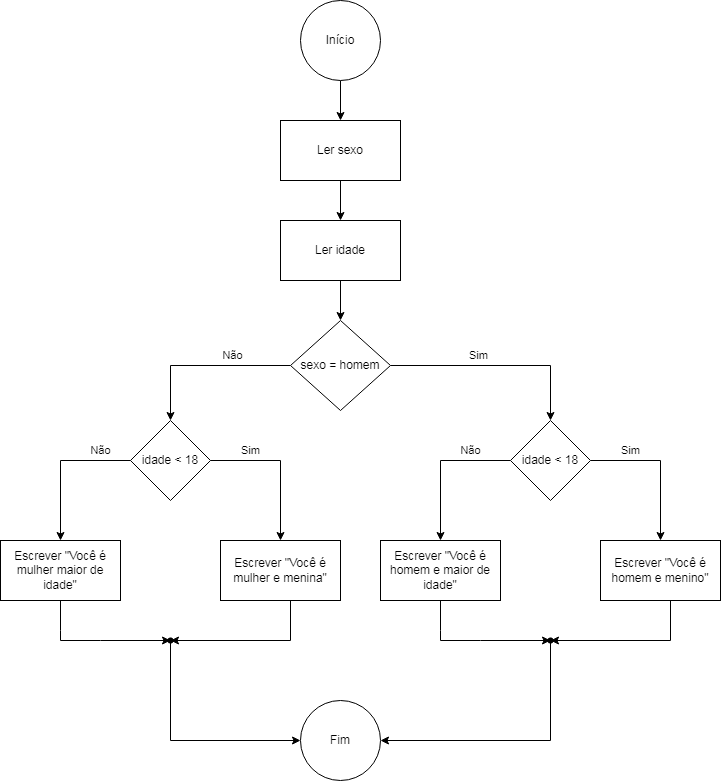

The diagram above was exported from draw.io. Its source (the exported page's mxGraphModel, read from the mxfile embedded in the PNG):
<mxGraphModel dx="2099" dy="480" grid="1" gridSize="10" guides="1" tooltips="1" connect="1" arrows="1" fold="1" page="1" pageScale="1" pageWidth="827" pageHeight="1169" math="0" shadow="0">
  <root>
    <mxCell id="0" />
    <mxCell id="1" parent="0" />
    <mxCell id="mIndPj11tGO6VPTXnCxS-4" value="" style="edgeStyle=orthogonalEdgeStyle;rounded=0;orthogonalLoop=1;jettySize=auto;html=1;" edge="1" parent="1" source="mIndPj11tGO6VPTXnCxS-1" target="mIndPj11tGO6VPTXnCxS-2">
      <mxGeometry relative="1" as="geometry" />
    </mxCell>
    <mxCell id="mIndPj11tGO6VPTXnCxS-1" value="Início" style="ellipse;whiteSpace=wrap;html=1;aspect=fixed;" vertex="1" parent="1">
      <mxGeometry x="230" y="60" width="80" height="80" as="geometry" />
    </mxCell>
    <mxCell id="mIndPj11tGO6VPTXnCxS-5" value="" style="edgeStyle=orthogonalEdgeStyle;rounded=0;orthogonalLoop=1;jettySize=auto;html=1;" edge="1" parent="1" source="mIndPj11tGO6VPTXnCxS-2" target="mIndPj11tGO6VPTXnCxS-3">
      <mxGeometry relative="1" as="geometry" />
    </mxCell>
    <mxCell id="mIndPj11tGO6VPTXnCxS-2" value="Ler sexo" style="rounded=0;whiteSpace=wrap;html=1;" vertex="1" parent="1">
      <mxGeometry x="210" y="180" width="120" height="60" as="geometry" />
    </mxCell>
    <mxCell id="mIndPj11tGO6VPTXnCxS-7" value="" style="edgeStyle=orthogonalEdgeStyle;rounded=0;orthogonalLoop=1;jettySize=auto;html=1;" edge="1" parent="1" source="mIndPj11tGO6VPTXnCxS-3" target="mIndPj11tGO6VPTXnCxS-6">
      <mxGeometry relative="1" as="geometry" />
    </mxCell>
    <mxCell id="mIndPj11tGO6VPTXnCxS-3" value="Ler idade" style="rounded=0;whiteSpace=wrap;html=1;" vertex="1" parent="1">
      <mxGeometry x="210" y="280" width="120" height="60" as="geometry" />
    </mxCell>
    <mxCell id="mIndPj11tGO6VPTXnCxS-11" value="Sim" style="edgeStyle=orthogonalEdgeStyle;rounded=0;orthogonalLoop=1;jettySize=auto;html=1;" edge="1" parent="1" source="mIndPj11tGO6VPTXnCxS-6" target="mIndPj11tGO6VPTXnCxS-10">
      <mxGeometry x="-0.1818" y="10" relative="1" as="geometry">
        <mxPoint as="offset" />
      </mxGeometry>
    </mxCell>
    <mxCell id="mIndPj11tGO6VPTXnCxS-13" value="Não" style="edgeStyle=orthogonalEdgeStyle;rounded=0;orthogonalLoop=1;jettySize=auto;html=1;" edge="1" parent="1" source="mIndPj11tGO6VPTXnCxS-6" target="mIndPj11tGO6VPTXnCxS-12">
      <mxGeometry x="-0.3333" y="-10" relative="1" as="geometry">
        <mxPoint as="offset" />
      </mxGeometry>
    </mxCell>
    <mxCell id="mIndPj11tGO6VPTXnCxS-6" value="sexo = homem" style="rhombus;whiteSpace=wrap;html=1;" vertex="1" parent="1">
      <mxGeometry x="220" y="380" width="100" height="90" as="geometry" />
    </mxCell>
    <mxCell id="mIndPj11tGO6VPTXnCxS-15" value="Não" style="edgeStyle=orthogonalEdgeStyle;rounded=0;orthogonalLoop=1;jettySize=auto;html=1;" edge="1" parent="1" source="mIndPj11tGO6VPTXnCxS-10" target="mIndPj11tGO6VPTXnCxS-14">
      <mxGeometry x="-0.4667" y="-10" relative="1" as="geometry">
        <mxPoint as="offset" />
      </mxGeometry>
    </mxCell>
    <mxCell id="mIndPj11tGO6VPTXnCxS-17" value="Sim" style="edgeStyle=orthogonalEdgeStyle;rounded=0;orthogonalLoop=1;jettySize=auto;html=1;" edge="1" parent="1" source="mIndPj11tGO6VPTXnCxS-10" target="mIndPj11tGO6VPTXnCxS-16">
      <mxGeometry x="-0.4667" y="10" relative="1" as="geometry">
        <mxPoint as="offset" />
      </mxGeometry>
    </mxCell>
    <mxCell id="mIndPj11tGO6VPTXnCxS-10" value="idade &amp;lt; 18" style="rhombus;whiteSpace=wrap;html=1;" vertex="1" parent="1">
      <mxGeometry x="440" y="480" width="80" height="80" as="geometry" />
    </mxCell>
    <mxCell id="mIndPj11tGO6VPTXnCxS-12" value="idade &amp;lt; 18" style="rhombus;whiteSpace=wrap;html=1;" vertex="1" parent="1">
      <mxGeometry x="60" y="480" width="80" height="80" as="geometry" />
    </mxCell>
    <mxCell id="mIndPj11tGO6VPTXnCxS-14" value="Escrever &quot;Você é homem e maior de idade&quot;" style="whiteSpace=wrap;html=1;" vertex="1" parent="1">
      <mxGeometry x="310" y="600" width="120" height="60" as="geometry" />
    </mxCell>
    <mxCell id="mIndPj11tGO6VPTXnCxS-19" value="" style="edgeStyle=orthogonalEdgeStyle;rounded=0;orthogonalLoop=1;jettySize=auto;html=1;" edge="1" parent="1" source="mIndPj11tGO6VPTXnCxS-16" target="mIndPj11tGO6VPTXnCxS-18">
      <mxGeometry relative="1" as="geometry">
        <Array as="points">
          <mxPoint x="600" y="700" />
        </Array>
      </mxGeometry>
    </mxCell>
    <mxCell id="mIndPj11tGO6VPTXnCxS-16" value="Escrever &quot;Você é homem e menino&quot;" style="rounded=0;whiteSpace=wrap;html=1;" vertex="1" parent="1">
      <mxGeometry x="530" y="600" width="120" height="60" as="geometry" />
    </mxCell>
    <mxCell id="mIndPj11tGO6VPTXnCxS-32" style="edgeStyle=orthogonalEdgeStyle;rounded=0;orthogonalLoop=1;jettySize=auto;html=1;entryX=1;entryY=0.5;entryDx=0;entryDy=0;startArrow=none;startFill=0;endArrow=classic;endFill=1;" edge="1" parent="1" source="mIndPj11tGO6VPTXnCxS-18" target="mIndPj11tGO6VPTXnCxS-31">
      <mxGeometry relative="1" as="geometry">
        <Array as="points">
          <mxPoint x="480" y="800" />
        </Array>
      </mxGeometry>
    </mxCell>
    <mxCell id="mIndPj11tGO6VPTXnCxS-18" value="" style="shape=waypoint;sketch=0;size=6;pointerEvents=1;points=[];fillColor=default;resizable=0;rotatable=0;perimeter=centerPerimeter;snapToPoint=1;rounded=0;" vertex="1" parent="1">
      <mxGeometry x="460" y="680" width="40" height="40" as="geometry" />
    </mxCell>
    <mxCell id="mIndPj11tGO6VPTXnCxS-22" value="" style="endArrow=none;html=1;rounded=0;entryX=0.5;entryY=1;entryDx=0;entryDy=0;exitX=0.5;exitY=0.625;exitDx=0;exitDy=0;exitPerimeter=0;startArrow=classic;startFill=1;endFill=0;" edge="1" parent="1" source="mIndPj11tGO6VPTXnCxS-18" target="mIndPj11tGO6VPTXnCxS-14">
      <mxGeometry width="50" height="50" relative="1" as="geometry">
        <mxPoint x="390" y="720" as="sourcePoint" />
        <mxPoint x="440" y="670" as="targetPoint" />
        <Array as="points">
          <mxPoint x="410" y="700" />
          <mxPoint x="370" y="700" />
          <mxPoint x="370" y="690" />
        </Array>
      </mxGeometry>
    </mxCell>
    <mxCell id="mIndPj11tGO6VPTXnCxS-23" value="Escrever &quot;Você é mulher maior de idade&quot;" style="whiteSpace=wrap;html=1;" vertex="1" parent="1">
      <mxGeometry x="-70" y="600" width="120" height="60" as="geometry" />
    </mxCell>
    <mxCell id="mIndPj11tGO6VPTXnCxS-24" value="" style="edgeStyle=orthogonalEdgeStyle;rounded=0;orthogonalLoop=1;jettySize=auto;html=1;" edge="1" parent="1" source="mIndPj11tGO6VPTXnCxS-25" target="mIndPj11tGO6VPTXnCxS-26">
      <mxGeometry relative="1" as="geometry">
        <Array as="points">
          <mxPoint x="220" y="700" />
        </Array>
      </mxGeometry>
    </mxCell>
    <mxCell id="mIndPj11tGO6VPTXnCxS-25" value="Escrever &quot;Você é mulher e menina&quot;" style="rounded=0;whiteSpace=wrap;html=1;" vertex="1" parent="1">
      <mxGeometry x="150" y="600" width="120" height="60" as="geometry" />
    </mxCell>
    <mxCell id="mIndPj11tGO6VPTXnCxS-33" style="edgeStyle=orthogonalEdgeStyle;rounded=0;orthogonalLoop=1;jettySize=auto;html=1;entryX=0;entryY=0.5;entryDx=0;entryDy=0;startArrow=none;startFill=0;endArrow=classic;endFill=1;" edge="1" parent="1" source="mIndPj11tGO6VPTXnCxS-26" target="mIndPj11tGO6VPTXnCxS-31">
      <mxGeometry relative="1" as="geometry">
        <Array as="points">
          <mxPoint x="100" y="800" />
        </Array>
      </mxGeometry>
    </mxCell>
    <mxCell id="mIndPj11tGO6VPTXnCxS-26" value="" style="shape=waypoint;sketch=0;size=6;pointerEvents=1;points=[];fillColor=default;resizable=0;rotatable=0;perimeter=centerPerimeter;snapToPoint=1;rounded=0;" vertex="1" parent="1">
      <mxGeometry x="80" y="680" width="40" height="40" as="geometry" />
    </mxCell>
    <mxCell id="mIndPj11tGO6VPTXnCxS-27" value="" style="endArrow=none;html=1;rounded=0;entryX=0.5;entryY=1;entryDx=0;entryDy=0;exitX=0.5;exitY=0.625;exitDx=0;exitDy=0;exitPerimeter=0;startArrow=classic;startFill=1;endFill=0;" edge="1" parent="1" source="mIndPj11tGO6VPTXnCxS-26" target="mIndPj11tGO6VPTXnCxS-23">
      <mxGeometry width="50" height="50" relative="1" as="geometry">
        <mxPoint x="10" y="720" as="sourcePoint" />
        <mxPoint x="60" y="670" as="targetPoint" />
        <Array as="points">
          <mxPoint x="30" y="700" />
          <mxPoint x="-10" y="700" />
          <mxPoint x="-10" y="690" />
        </Array>
      </mxGeometry>
    </mxCell>
    <mxCell id="mIndPj11tGO6VPTXnCxS-29" value="Não" style="edgeStyle=orthogonalEdgeStyle;rounded=0;orthogonalLoop=1;jettySize=auto;html=1;" edge="1" parent="1">
      <mxGeometry x="-0.6" y="-10" relative="1" as="geometry">
        <mxPoint x="60" y="520" as="sourcePoint" />
        <mxPoint x="-10" y="600" as="targetPoint" />
        <mxPoint as="offset" />
      </mxGeometry>
    </mxCell>
    <mxCell id="mIndPj11tGO6VPTXnCxS-30" value="Sim" style="edgeStyle=orthogonalEdgeStyle;rounded=0;orthogonalLoop=1;jettySize=auto;html=1;" edge="1" parent="1">
      <mxGeometry x="-0.4667" y="10" relative="1" as="geometry">
        <mxPoint x="140" y="520" as="sourcePoint" />
        <mxPoint x="210" y="600" as="targetPoint" />
        <mxPoint as="offset" />
      </mxGeometry>
    </mxCell>
    <mxCell id="mIndPj11tGO6VPTXnCxS-31" value="Fim" style="ellipse;whiteSpace=wrap;html=1;aspect=fixed;" vertex="1" parent="1">
      <mxGeometry x="230" y="760" width="80" height="80" as="geometry" />
    </mxCell>
  </root>
</mxGraphModel>